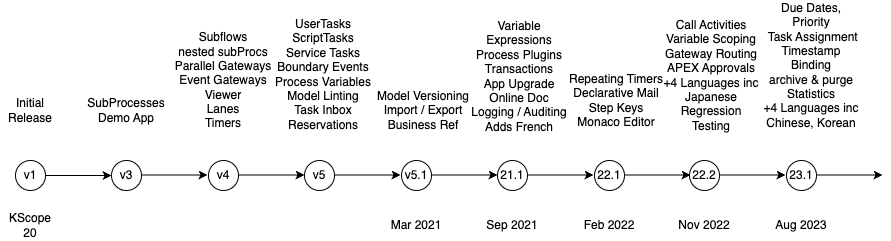

The diagram above was exported from draw.io. Its source (the exported page's mxGraphModel, read from the mxfile embedded in the PNG):
<mxGraphModel dx="1199" dy="758" grid="1" gridSize="10" guides="1" tooltips="1" connect="1" arrows="1" fold="1" page="1" pageScale="1" pageWidth="827" pageHeight="1169" math="0" shadow="0">
  <root>
    <mxCell id="0" />
    <mxCell id="1" parent="0" />
    <mxCell id="2" value="" style="endArrow=classic;html=1;startArrow=none;" edge="1" parent="1" source="3">
      <mxGeometry width="50" height="50" relative="1" as="geometry">
        <mxPoint x="80" y="560" as="sourcePoint" />
        <mxPoint x="160" y="565" as="targetPoint" />
      </mxGeometry>
    </mxCell>
    <mxCell id="4" value="" style="endArrow=none;html=1;" edge="1" parent="1" target="3">
      <mxGeometry width="50" height="50" relative="1" as="geometry">
        <mxPoint x="80" y="560" as="sourcePoint" />
        <mxPoint x="160" y="560" as="targetPoint" />
      </mxGeometry>
    </mxCell>
    <mxCell id="3" value="v1" style="ellipse;whiteSpace=wrap;html=1;aspect=fixed;" vertex="1" parent="1">
      <mxGeometry x="64" y="550" width="30" height="30" as="geometry" />
    </mxCell>
    <mxCell id="6" value="" style="endArrow=none;html=1;" edge="1" parent="1">
      <mxGeometry width="50" height="50" relative="1" as="geometry">
        <mxPoint x="170" y="575" as="sourcePoint" />
        <mxPoint x="170" y="580" as="targetPoint" />
      </mxGeometry>
    </mxCell>
    <mxCell id="7" value="v3" style="ellipse;whiteSpace=wrap;html=1;aspect=fixed;" vertex="1" parent="1">
      <mxGeometry x="160" y="550" width="30" height="30" as="geometry" />
    </mxCell>
    <mxCell id="9" value="" style="endArrow=classic;html=1;startArrow=none;" edge="1" parent="1">
      <mxGeometry width="50" height="50" relative="1" as="geometry">
        <mxPoint x="190" y="564.5" as="sourcePoint" />
        <mxPoint x="256" y="564.5" as="targetPoint" />
      </mxGeometry>
    </mxCell>
    <mxCell id="10" value="KScope 20" style="text;html=1;strokeColor=none;fillColor=none;align=center;verticalAlign=middle;whiteSpace=wrap;rounded=0;" vertex="1" parent="1">
      <mxGeometry x="49" y="600" width="60" height="30" as="geometry" />
    </mxCell>
    <mxCell id="11" value="Initial Release" style="text;html=1;strokeColor=none;fillColor=none;align=center;verticalAlign=middle;whiteSpace=wrap;rounded=0;" vertex="1" parent="1">
      <mxGeometry x="49" y="470" width="60" height="60" as="geometry" />
    </mxCell>
    <mxCell id="12" value="SubProcesses&lt;br&gt;Demo App" style="text;html=1;strokeColor=none;fillColor=none;align=center;verticalAlign=middle;whiteSpace=wrap;rounded=0;" vertex="1" parent="1">
      <mxGeometry x="145" y="480" width="60" height="40" as="geometry" />
    </mxCell>
    <mxCell id="13" value="v4" style="ellipse;whiteSpace=wrap;html=1;aspect=fixed;" vertex="1" parent="1">
      <mxGeometry x="257" y="550" width="30" height="30" as="geometry" />
    </mxCell>
    <mxCell id="14" value="" style="endArrow=classic;html=1;startArrow=none;" edge="1" parent="1">
      <mxGeometry width="50" height="50" relative="1" as="geometry">
        <mxPoint x="287" y="564.5" as="sourcePoint" />
        <mxPoint x="353" y="564.5" as="targetPoint" />
      </mxGeometry>
    </mxCell>
    <mxCell id="15" value="Subflows&lt;br&gt;nested subProcs&lt;br&gt;Parallel Gateways&lt;br&gt;Event Gateways&lt;br&gt;Viewer&lt;br&gt;Lanes&lt;br&gt;Timers" style="text;html=1;strokeColor=none;fillColor=none;align=center;verticalAlign=middle;whiteSpace=wrap;rounded=0;" vertex="1" parent="1">
      <mxGeometry x="222" y="420" width="100" height="100" as="geometry" />
    </mxCell>
    <mxCell id="16" value="v5" style="ellipse;whiteSpace=wrap;html=1;aspect=fixed;" vertex="1" parent="1">
      <mxGeometry x="353" y="550" width="30" height="30" as="geometry" />
    </mxCell>
    <mxCell id="17" value="" style="endArrow=classic;html=1;startArrow=none;" edge="1" parent="1">
      <mxGeometry width="50" height="50" relative="1" as="geometry">
        <mxPoint x="383" y="564.5" as="sourcePoint" />
        <mxPoint x="449" y="564.5" as="targetPoint" />
      </mxGeometry>
    </mxCell>
    <mxCell id="18" value="UserTasks ScriptTasks&lt;br&gt;Service Tasks&lt;br&gt;Boundary Events&lt;br&gt;Process Variables&lt;br&gt;Model Linting&lt;br&gt;Task Inbox&lt;br&gt;Reservations&lt;br&gt;" style="text;html=1;strokeColor=none;fillColor=none;align=center;verticalAlign=middle;whiteSpace=wrap;rounded=0;" vertex="1" parent="1">
      <mxGeometry x="322" y="407" width="100" height="113" as="geometry" />
    </mxCell>
    <mxCell id="19" value="v5.1" style="ellipse;whiteSpace=wrap;html=1;aspect=fixed;" vertex="1" parent="1">
      <mxGeometry x="450" y="550" width="30" height="30" as="geometry" />
    </mxCell>
    <mxCell id="20" value="" style="endArrow=classic;html=1;startArrow=none;" edge="1" parent="1">
      <mxGeometry width="50" height="50" relative="1" as="geometry">
        <mxPoint x="480" y="564.5" as="sourcePoint" />
        <mxPoint x="546" y="564.5" as="targetPoint" />
      </mxGeometry>
    </mxCell>
    <mxCell id="22" value="Model Versioning Import / Export&lt;br&gt;Business Ref" style="text;html=1;strokeColor=none;fillColor=none;align=center;verticalAlign=middle;whiteSpace=wrap;rounded=0;" vertex="1" parent="1">
      <mxGeometry x="422" y="480" width="100" height="40" as="geometry" />
    </mxCell>
    <mxCell id="23" value="21.1" style="ellipse;whiteSpace=wrap;html=1;aspect=fixed;" vertex="1" parent="1">
      <mxGeometry x="546" y="550" width="30" height="30" as="geometry" />
    </mxCell>
    <mxCell id="24" value="" style="endArrow=classic;html=1;startArrow=none;" edge="1" parent="1">
      <mxGeometry width="50" height="50" relative="1" as="geometry">
        <mxPoint x="576" y="564.5" as="sourcePoint" />
        <mxPoint x="642" y="564.5" as="targetPoint" />
      </mxGeometry>
    </mxCell>
    <mxCell id="25" value="Variable Expressions&lt;br&gt;Process Plugins&lt;br&gt;Transactions&lt;br&gt;App Upgrade&lt;br&gt;Online Doc&lt;br&gt;Logging / Auditing&lt;br&gt;Adds French" style="text;html=1;strokeColor=none;fillColor=none;align=center;verticalAlign=middle;whiteSpace=wrap;rounded=0;" vertex="1" parent="1">
      <mxGeometry x="518" y="410" width="100" height="111" as="geometry" />
    </mxCell>
    <mxCell id="26" value="22.1" style="ellipse;whiteSpace=wrap;html=1;aspect=fixed;" vertex="1" parent="1">
      <mxGeometry x="643" y="550" width="30" height="30" as="geometry" />
    </mxCell>
    <mxCell id="27" value="" style="endArrow=classic;html=1;startArrow=none;" edge="1" parent="1">
      <mxGeometry width="50" height="50" relative="1" as="geometry">
        <mxPoint x="673" y="564.5" as="sourcePoint" />
        <mxPoint x="739" y="564.5" as="targetPoint" />
      </mxGeometry>
    </mxCell>
    <mxCell id="28" value="Repeating Timers&lt;br&gt;Declarative Mail&lt;br&gt;Step Keys&lt;br&gt;Monaco Editor" style="text;html=1;strokeColor=none;fillColor=none;align=center;verticalAlign=middle;whiteSpace=wrap;rounded=0;" vertex="1" parent="1">
      <mxGeometry x="615" y="460" width="100" height="60" as="geometry" />
    </mxCell>
    <mxCell id="29" value="22.2" style="ellipse;whiteSpace=wrap;html=1;aspect=fixed;" vertex="1" parent="1">
      <mxGeometry x="738" y="550" width="30" height="30" as="geometry" />
    </mxCell>
    <mxCell id="30" value="" style="endArrow=classic;html=1;startArrow=none;" edge="1" parent="1">
      <mxGeometry width="50" height="50" relative="1" as="geometry">
        <mxPoint x="768" y="564.5" as="sourcePoint" />
        <mxPoint x="834" y="564.5" as="targetPoint" />
      </mxGeometry>
    </mxCell>
    <mxCell id="31" value="Call Activities&lt;br&gt;Variable Scoping&lt;br&gt;Gateway Routing&lt;br&gt;APEX Approvals&lt;br&gt;+4 Languages inc Japanese&lt;br&gt;Regression Testing" style="text;html=1;strokeColor=none;fillColor=none;align=center;verticalAlign=middle;whiteSpace=wrap;rounded=0;" vertex="1" parent="1">
      <mxGeometry x="710" y="410" width="100" height="110" as="geometry" />
    </mxCell>
    <mxCell id="32" value="23.1" style="ellipse;whiteSpace=wrap;html=1;aspect=fixed;" vertex="1" parent="1">
      <mxGeometry x="835" y="550" width="30" height="30" as="geometry" />
    </mxCell>
    <mxCell id="33" value="" style="endArrow=classic;html=1;startArrow=none;" edge="1" parent="1">
      <mxGeometry width="50" height="50" relative="1" as="geometry">
        <mxPoint x="865" y="564.5" as="sourcePoint" />
        <mxPoint x="931" y="564.5" as="targetPoint" />
      </mxGeometry>
    </mxCell>
    <mxCell id="34" value="Due Dates, Priority&lt;br&gt;&amp;nbsp;Task Assignment&lt;br&gt;Timestamp&lt;br&gt;Binding&lt;br&gt;archive &amp;amp; purge&lt;br&gt;Statistics&lt;br&gt;+4 Languages inc Chinese, Korean&lt;br&gt;" style="text;html=1;strokeColor=none;fillColor=none;align=center;verticalAlign=middle;whiteSpace=wrap;rounded=0;" vertex="1" parent="1">
      <mxGeometry x="810" y="400" width="100" height="110" as="geometry" />
    </mxCell>
    <mxCell id="35" value="Mar 2021" style="text;html=1;strokeColor=none;fillColor=none;align=center;verticalAlign=middle;whiteSpace=wrap;rounded=0;" vertex="1" parent="1">
      <mxGeometry x="435" y="600" width="60" height="30" as="geometry" />
    </mxCell>
    <mxCell id="36" value="Feb 2022" style="text;html=1;strokeColor=none;fillColor=none;align=center;verticalAlign=middle;whiteSpace=wrap;rounded=0;" vertex="1" parent="1">
      <mxGeometry x="628" y="600" width="60" height="30" as="geometry" />
    </mxCell>
    <mxCell id="37" value="Nov 2022" style="text;html=1;strokeColor=none;fillColor=none;align=center;verticalAlign=middle;whiteSpace=wrap;rounded=0;" vertex="1" parent="1">
      <mxGeometry x="723" y="600" width="60" height="30" as="geometry" />
    </mxCell>
    <mxCell id="38" value="Aug 2023" style="text;html=1;strokeColor=none;fillColor=none;align=center;verticalAlign=middle;whiteSpace=wrap;rounded=0;" vertex="1" parent="1">
      <mxGeometry x="820" y="600" width="60" height="30" as="geometry" />
    </mxCell>
    <mxCell id="39" value="Sep 2021" style="text;html=1;strokeColor=none;fillColor=none;align=center;verticalAlign=middle;whiteSpace=wrap;rounded=0;" vertex="1" parent="1">
      <mxGeometry x="531" y="600" width="60" height="30" as="geometry" />
    </mxCell>
  </root>
</mxGraphModel>